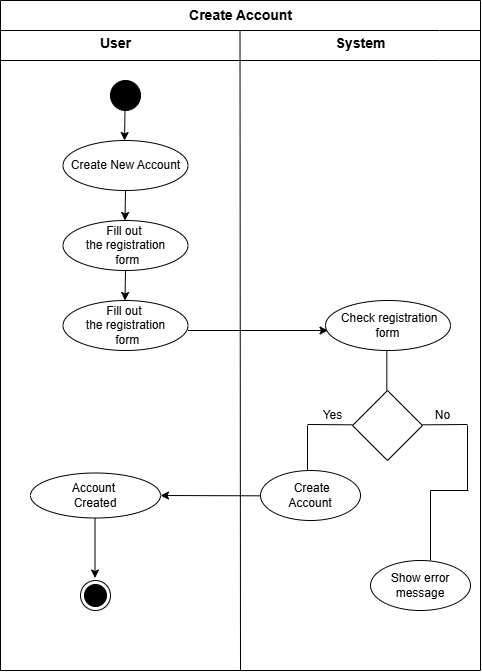

The diagram above was exported from draw.io. Its source (the exported page's mxGraphModel, read from the mxfile embedded in the PNG):
<mxGraphModel dx="1090" dy="668" grid="1" gridSize="10" guides="1" tooltips="1" connect="1" arrows="1" fold="1" page="1" pageScale="1" pageWidth="827" pageHeight="1169" math="0" shadow="0">
  <root>
    <mxCell id="0" />
    <mxCell id="1" parent="0" />
    <mxCell id="l9zJu1ZPwgQjeZOiUOaZ-1" value="" style="swimlane;startSize=0;" vertex="1" parent="1">
      <mxGeometry x="200" y="100" width="480" height="670" as="geometry" />
    </mxCell>
    <mxCell id="l9zJu1ZPwgQjeZOiUOaZ-2" value="" style="endArrow=none;html=1;rounded=0;exitX=0.5;exitY=1;exitDx=0;exitDy=0;" edge="1" parent="l9zJu1ZPwgQjeZOiUOaZ-1" source="l9zJu1ZPwgQjeZOiUOaZ-1">
      <mxGeometry width="50" height="50" relative="1" as="geometry">
        <mxPoint x="240" y="680" as="sourcePoint" />
        <mxPoint x="239.5" y="30" as="targetPoint" />
      </mxGeometry>
    </mxCell>
    <mxCell id="l9zJu1ZPwgQjeZOiUOaZ-3" value="&lt;font style=&quot;font-size: 14px;&quot;&gt;&lt;b&gt;Create Account&lt;/b&gt;&lt;/font&gt;" style="text;html=1;align=center;verticalAlign=middle;resizable=0;points=[];autosize=1;strokeColor=none;fillColor=none;" vertex="1" parent="l9zJu1ZPwgQjeZOiUOaZ-1">
      <mxGeometry x="175" width="130" height="30" as="geometry" />
    </mxCell>
    <mxCell id="l9zJu1ZPwgQjeZOiUOaZ-4" value="" style="endArrow=none;html=1;rounded=0;" edge="1" parent="l9zJu1ZPwgQjeZOiUOaZ-1">
      <mxGeometry width="50" height="50" relative="1" as="geometry">
        <mxPoint y="30" as="sourcePoint" />
        <mxPoint x="480" y="30" as="targetPoint" />
        <Array as="points">
          <mxPoint x="439" y="30" />
        </Array>
      </mxGeometry>
    </mxCell>
    <mxCell id="l9zJu1ZPwgQjeZOiUOaZ-5" value="" style="endArrow=none;html=1;rounded=0;" edge="1" parent="l9zJu1ZPwgQjeZOiUOaZ-1">
      <mxGeometry width="50" height="50" relative="1" as="geometry">
        <mxPoint y="60" as="sourcePoint" />
        <mxPoint x="480" y="60" as="targetPoint" />
        <Array as="points">
          <mxPoint x="439" y="60" />
        </Array>
      </mxGeometry>
    </mxCell>
    <mxCell id="l9zJu1ZPwgQjeZOiUOaZ-6" value="&lt;font style=&quot;font-size: 14px;&quot;&gt;&lt;b&gt;System&lt;/b&gt;&lt;/font&gt;" style="text;html=1;align=center;verticalAlign=middle;resizable=0;points=[];autosize=1;strokeColor=none;fillColor=none;" vertex="1" parent="l9zJu1ZPwgQjeZOiUOaZ-1">
      <mxGeometry x="325" y="28" width="70" height="30" as="geometry" />
    </mxCell>
    <mxCell id="l9zJu1ZPwgQjeZOiUOaZ-7" value="&lt;font style=&quot;font-size: 14px;&quot;&gt;&lt;b&gt;User&lt;/b&gt;&lt;/font&gt;" style="text;html=1;align=center;verticalAlign=middle;resizable=0;points=[];autosize=1;strokeColor=none;fillColor=none;" vertex="1" parent="l9zJu1ZPwgQjeZOiUOaZ-1">
      <mxGeometry x="90" y="28" width="50" height="30" as="geometry" />
    </mxCell>
    <mxCell id="l9zJu1ZPwgQjeZOiUOaZ-8" value="" style="ellipse;fillColor=strokeColor;html=1;" vertex="1" parent="l9zJu1ZPwgQjeZOiUOaZ-1">
      <mxGeometry x="110" y="80" width="30" height="30" as="geometry" />
    </mxCell>
    <mxCell id="l9zJu1ZPwgQjeZOiUOaZ-9" value="" style="endArrow=classic;html=1;rounded=0;" edge="1" parent="l9zJu1ZPwgQjeZOiUOaZ-1">
      <mxGeometry width="50" height="50" relative="1" as="geometry">
        <mxPoint x="124.5" y="110" as="sourcePoint" />
        <mxPoint x="124" y="140" as="targetPoint" />
      </mxGeometry>
    </mxCell>
    <mxCell id="l9zJu1ZPwgQjeZOiUOaZ-10" value="Create New Account" style="ellipse;whiteSpace=wrap;html=1;" vertex="1" parent="l9zJu1ZPwgQjeZOiUOaZ-1">
      <mxGeometry x="62.5" y="140" width="125" height="50" as="geometry" />
    </mxCell>
    <mxCell id="l9zJu1ZPwgQjeZOiUOaZ-21" value="" style="rhombus;whiteSpace=wrap;html=1;" vertex="1" parent="l9zJu1ZPwgQjeZOiUOaZ-1">
      <mxGeometry x="352" y="390" width="70" height="70" as="geometry" />
    </mxCell>
    <mxCell id="l9zJu1ZPwgQjeZOiUOaZ-23" value="" style="endArrow=none;html=1;rounded=0;" edge="1" parent="l9zJu1ZPwgQjeZOiUOaZ-1">
      <mxGeometry width="50" height="50" relative="1" as="geometry">
        <mxPoint x="386.3299999999999" y="390" as="sourcePoint" />
        <mxPoint x="386.3299999999999" y="350" as="targetPoint" />
      </mxGeometry>
    </mxCell>
    <mxCell id="l9zJu1ZPwgQjeZOiUOaZ-24" value="" style="endArrow=none;html=1;rounded=0;" edge="1" parent="l9zJu1ZPwgQjeZOiUOaZ-1">
      <mxGeometry width="50" height="50" relative="1" as="geometry">
        <mxPoint x="307" y="424" as="sourcePoint" />
        <mxPoint x="352" y="424.33000000000004" as="targetPoint" />
      </mxGeometry>
    </mxCell>
    <mxCell id="l9zJu1ZPwgQjeZOiUOaZ-25" value="" style="endArrow=none;html=1;rounded=0;" edge="1" parent="l9zJu1ZPwgQjeZOiUOaZ-1">
      <mxGeometry width="50" height="50" relative="1" as="geometry">
        <mxPoint x="422" y="424.33000000000004" as="sourcePoint" />
        <mxPoint x="467" y="424" as="targetPoint" />
      </mxGeometry>
    </mxCell>
    <mxCell id="l9zJu1ZPwgQjeZOiUOaZ-26" value="" style="endArrow=none;html=1;rounded=0;" edge="1" parent="l9zJu1ZPwgQjeZOiUOaZ-1">
      <mxGeometry width="50" height="50" relative="1" as="geometry">
        <mxPoint x="307" y="475" as="sourcePoint" />
        <mxPoint x="307" y="425" as="targetPoint" />
      </mxGeometry>
    </mxCell>
    <mxCell id="l9zJu1ZPwgQjeZOiUOaZ-27" value="" style="endArrow=none;html=1;rounded=0;" edge="1" parent="l9zJu1ZPwgQjeZOiUOaZ-1">
      <mxGeometry width="50" height="50" relative="1" as="geometry">
        <mxPoint x="467" y="490" as="sourcePoint" />
        <mxPoint x="467" y="425" as="targetPoint" />
      </mxGeometry>
    </mxCell>
    <mxCell id="l9zJu1ZPwgQjeZOiUOaZ-38" value="" style="endArrow=classic;html=1;rounded=0;entryX=1;entryY=0.5;entryDx=0;entryDy=0;" edge="1" parent="l9zJu1ZPwgQjeZOiUOaZ-1" target="l9zJu1ZPwgQjeZOiUOaZ-39">
      <mxGeometry width="50" height="50" relative="1" as="geometry">
        <mxPoint x="260" y="495.31999999999994" as="sourcePoint" />
        <mxPoint x="165" y="494.5" as="targetPoint" />
      </mxGeometry>
    </mxCell>
    <mxCell id="l9zJu1ZPwgQjeZOiUOaZ-39" value="Account&amp;nbsp;&lt;div&gt;Created&lt;/div&gt;" style="ellipse;whiteSpace=wrap;html=1;" vertex="1" parent="l9zJu1ZPwgQjeZOiUOaZ-1">
      <mxGeometry x="30" y="472.5" width="130" height="45" as="geometry" />
    </mxCell>
    <mxCell id="l9zJu1ZPwgQjeZOiUOaZ-40" value="Fill out&amp;nbsp;&lt;div&gt;the&amp;nbsp;&lt;span style=&quot;background-color: transparent; color: light-dark(rgb(0, 0, 0), rgb(255, 255, 255));&quot;&gt;registration&lt;/span&gt;&lt;/div&gt;&lt;div&gt;&lt;span style=&quot;background-color: transparent; color: light-dark(rgb(0, 0, 0), rgb(255, 255, 255));&quot;&gt;&amp;nbsp;form&lt;/span&gt;&lt;/div&gt;" style="ellipse;whiteSpace=wrap;html=1;" vertex="1" parent="l9zJu1ZPwgQjeZOiUOaZ-1">
      <mxGeometry x="62.5" y="220" width="125" height="50" as="geometry" />
    </mxCell>
    <mxCell id="l9zJu1ZPwgQjeZOiUOaZ-41" value="" style="endArrow=classic;html=1;rounded=0;" edge="1" parent="l9zJu1ZPwgQjeZOiUOaZ-1">
      <mxGeometry width="50" height="50" relative="1" as="geometry">
        <mxPoint x="125" y="190" as="sourcePoint" />
        <mxPoint x="124.5" y="220" as="targetPoint" />
      </mxGeometry>
    </mxCell>
    <mxCell id="l9zJu1ZPwgQjeZOiUOaZ-42" value="Fill out&amp;nbsp;&lt;div&gt;the&amp;nbsp;&lt;span style=&quot;background-color: transparent; color: light-dark(rgb(0, 0, 0), rgb(255, 255, 255));&quot;&gt;registration&lt;/span&gt;&lt;/div&gt;&lt;div&gt;&lt;span style=&quot;background-color: transparent; color: light-dark(rgb(0, 0, 0), rgb(255, 255, 255));&quot;&gt;&amp;nbsp;form&lt;/span&gt;&lt;/div&gt;" style="ellipse;whiteSpace=wrap;html=1;" vertex="1" parent="l9zJu1ZPwgQjeZOiUOaZ-1">
      <mxGeometry x="62.5" y="300" width="125" height="50" as="geometry" />
    </mxCell>
    <mxCell id="l9zJu1ZPwgQjeZOiUOaZ-43" value="" style="endArrow=classic;html=1;rounded=0;" edge="1" parent="l9zJu1ZPwgQjeZOiUOaZ-1">
      <mxGeometry width="50" height="50" relative="1" as="geometry">
        <mxPoint x="125" y="270" as="sourcePoint" />
        <mxPoint x="124.5" y="300" as="targetPoint" />
      </mxGeometry>
    </mxCell>
    <mxCell id="l9zJu1ZPwgQjeZOiUOaZ-44" value="" style="endArrow=classic;html=1;rounded=0;" edge="1" parent="l9zJu1ZPwgQjeZOiUOaZ-1">
      <mxGeometry width="50" height="50" relative="1" as="geometry">
        <mxPoint x="187.5" y="330" as="sourcePoint" />
        <mxPoint x="327.5" y="330" as="targetPoint" />
      </mxGeometry>
    </mxCell>
    <mxCell id="l9zJu1ZPwgQjeZOiUOaZ-45" value="&amp;nbsp;Check registration &lt;br/&gt;form" style="ellipse;whiteSpace=wrap;html=1;" vertex="1" parent="l9zJu1ZPwgQjeZOiUOaZ-1">
      <mxGeometry x="325" y="300" width="125" height="50" as="geometry" />
    </mxCell>
    <mxCell id="l9zJu1ZPwgQjeZOiUOaZ-48" value="&amp;nbsp;Create &lt;br/&gt;Account" style="ellipse;whiteSpace=wrap;html=1;" vertex="1" parent="l9zJu1ZPwgQjeZOiUOaZ-1">
      <mxGeometry x="260" y="470" width="100" height="50" as="geometry" />
    </mxCell>
    <mxCell id="l9zJu1ZPwgQjeZOiUOaZ-49" value="Show error&lt;div&gt;message&lt;/div&gt;" style="ellipse;whiteSpace=wrap;html=1;" vertex="1" parent="l9zJu1ZPwgQjeZOiUOaZ-1">
      <mxGeometry x="370" y="560" width="100" height="50" as="geometry" />
    </mxCell>
    <mxCell id="l9zJu1ZPwgQjeZOiUOaZ-50" value="" style="endArrow=none;html=1;rounded=0;" edge="1" parent="l9zJu1ZPwgQjeZOiUOaZ-1">
      <mxGeometry width="50" height="50" relative="1" as="geometry">
        <mxPoint x="430" y="490" as="sourcePoint" />
        <mxPoint x="468" y="490" as="targetPoint" />
      </mxGeometry>
    </mxCell>
    <mxCell id="l9zJu1ZPwgQjeZOiUOaZ-52" value="" style="endArrow=none;html=1;rounded=0;" edge="1" parent="l9zJu1ZPwgQjeZOiUOaZ-1">
      <mxGeometry width="50" height="50" relative="1" as="geometry">
        <mxPoint x="430" y="560" as="sourcePoint" />
        <mxPoint x="430" y="490" as="targetPoint" />
      </mxGeometry>
    </mxCell>
    <mxCell id="l9zJu1ZPwgQjeZOiUOaZ-53" value="Yes" style="text;html=1;align=center;verticalAlign=middle;resizable=0;points=[];autosize=1;strokeColor=none;fillColor=none;" vertex="1" parent="l9zJu1ZPwgQjeZOiUOaZ-1">
      <mxGeometry x="312" y="400" width="40" height="30" as="geometry" />
    </mxCell>
    <mxCell id="l9zJu1ZPwgQjeZOiUOaZ-54" value="No" style="text;html=1;align=center;verticalAlign=middle;resizable=0;points=[];autosize=1;strokeColor=none;fillColor=none;" vertex="1" parent="l9zJu1ZPwgQjeZOiUOaZ-1">
      <mxGeometry x="422" y="400" width="40" height="30" as="geometry" />
    </mxCell>
    <mxCell id="l9zJu1ZPwgQjeZOiUOaZ-55" value="" style="endArrow=classic;html=1;rounded=0;" edge="1" parent="l9zJu1ZPwgQjeZOiUOaZ-1">
      <mxGeometry width="50" height="50" relative="1" as="geometry">
        <mxPoint x="94.5" y="517.5" as="sourcePoint" />
        <mxPoint x="94.5" y="577.5" as="targetPoint" />
      </mxGeometry>
    </mxCell>
    <mxCell id="l9zJu1ZPwgQjeZOiUOaZ-56" value="" style="ellipse;html=1;shape=endState;fillColor=strokeColor;" vertex="1" parent="l9zJu1ZPwgQjeZOiUOaZ-1">
      <mxGeometry x="80" y="580" width="30" height="30" as="geometry" />
    </mxCell>
  </root>
</mxGraphModel>